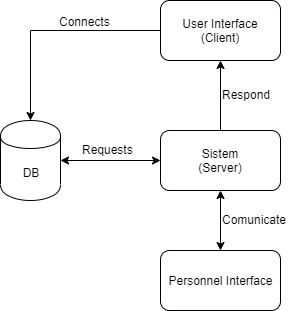

The diagram above was exported from draw.io. Its source (the exported page's mxGraphModel, read from the mxfile embedded in the PNG):
<mxGraphModel dx="1024" dy="485" grid="1" gridSize="10" guides="1" tooltips="1" connect="1" arrows="1" fold="1" page="1" pageScale="1" pageWidth="850" pageHeight="1100" background="#ffffff" math="0" shadow="0">
  <root>
    <mxCell id="0" />
    <mxCell id="1" parent="0" />
    <mxCell id="MTe_LQDd0CczpqQwpscS-3" style="edgeStyle=orthogonalEdgeStyle;rounded=0;orthogonalLoop=1;jettySize=auto;html=1;exitX=0;exitY=0.5;exitDx=0;exitDy=0;entryX=0.5;entryY=0;entryDx=0;entryDy=0;" parent="1" source="MTe_LQDd0CczpqQwpscS-1" target="MTe_LQDd0CczpqQwpscS-2" edge="1">
      <mxGeometry relative="1" as="geometry" />
    </mxCell>
    <mxCell id="MTe_LQDd0CczpqQwpscS-1" value="User Interface&lt;br&gt;(Client)" style="rounded=1;whiteSpace=wrap;html=1;" parent="1" vertex="1">
      <mxGeometry x="320" y="40" width="120" height="60" as="geometry" />
    </mxCell>
    <mxCell id="MTe_LQDd0CczpqQwpscS-2" value="DB" style="shape=cylinder;whiteSpace=wrap;html=1;boundedLbl=1;backgroundOutline=1;" parent="1" vertex="1">
      <mxGeometry x="160" y="160" width="60" height="80" as="geometry" />
    </mxCell>
    <mxCell id="MTe_LQDd0CczpqQwpscS-4" value="Sistem&lt;br&gt;(Server)" style="rounded=1;whiteSpace=wrap;html=1;" parent="1" vertex="1">
      <mxGeometry x="320" y="170" width="120" height="60" as="geometry" />
    </mxCell>
    <mxCell id="MTe_LQDd0CczpqQwpscS-5" value="" style="endArrow=classic;startArrow=classic;html=1;entryX=0;entryY=0.5;entryDx=0;entryDy=0;exitX=1;exitY=0.5;exitDx=0;exitDy=0;" parent="1" source="MTe_LQDd0CczpqQwpscS-2" target="MTe_LQDd0CczpqQwpscS-4" edge="1">
      <mxGeometry width="50" height="50" relative="1" as="geometry">
        <mxPoint x="160" y="300" as="sourcePoint" />
        <mxPoint x="210" y="250" as="targetPoint" />
      </mxGeometry>
    </mxCell>
    <mxCell id="MTe_LQDd0CczpqQwpscS-6" value="Connects" style="text;html=1;resizable=0;points=[];autosize=1;align=left;verticalAlign=top;spacingTop=-4;" parent="1" vertex="1">
      <mxGeometry x="217" y="52" width="70" height="20" as="geometry" />
    </mxCell>
    <mxCell id="MTe_LQDd0CczpqQwpscS-7" value="Requests" style="text;html=1;resizable=0;points=[];autosize=1;align=left;verticalAlign=top;spacingTop=-4;" parent="1" vertex="1">
      <mxGeometry x="240" y="180" width="70" height="20" as="geometry" />
    </mxCell>
    <mxCell id="MTe_LQDd0CczpqQwpscS-8" value="" style="endArrow=classic;html=1;exitX=0.5;exitY=0;exitDx=0;exitDy=0;entryX=0.5;entryY=1;entryDx=0;entryDy=0;" parent="1" source="MTe_LQDd0CczpqQwpscS-4" target="MTe_LQDd0CczpqQwpscS-1" edge="1">
      <mxGeometry width="50" height="50" relative="1" as="geometry">
        <mxPoint x="510" y="170" as="sourcePoint" />
        <mxPoint x="560" y="120" as="targetPoint" />
      </mxGeometry>
    </mxCell>
    <mxCell id="MTe_LQDd0CczpqQwpscS-9" value="Respond" style="text;html=1;resizable=0;points=[];autosize=1;align=left;verticalAlign=top;spacingTop=-4;" parent="1" vertex="1">
      <mxGeometry x="380" y="125" width="60" height="20" as="geometry" />
    </mxCell>
    <mxCell id="MTe_LQDd0CczpqQwpscS-11" value="Personnel Interface" style="rounded=1;whiteSpace=wrap;html=1;" parent="1" vertex="1">
      <mxGeometry x="320" y="290" width="120" height="60" as="geometry" />
    </mxCell>
    <mxCell id="MTe_LQDd0CczpqQwpscS-12" value="" style="endArrow=classic;startArrow=classic;html=1;entryX=0.5;entryY=1;entryDx=0;entryDy=0;exitX=0.5;exitY=0;exitDx=0;exitDy=0;" parent="1" source="MTe_LQDd0CczpqQwpscS-11" target="MTe_LQDd0CczpqQwpscS-4" edge="1">
      <mxGeometry width="50" height="50" relative="1" as="geometry">
        <mxPoint x="160" y="420" as="sourcePoint" />
        <mxPoint x="210" y="370" as="targetPoint" />
      </mxGeometry>
    </mxCell>
    <mxCell id="MTe_LQDd0CczpqQwpscS-13" value="Comunicate" style="text;html=1;resizable=0;points=[];autosize=1;align=left;verticalAlign=top;spacingTop=-4;" parent="1" vertex="1">
      <mxGeometry x="380" y="250" width="80" height="20" as="geometry" />
    </mxCell>
  </root>
</mxGraphModel>